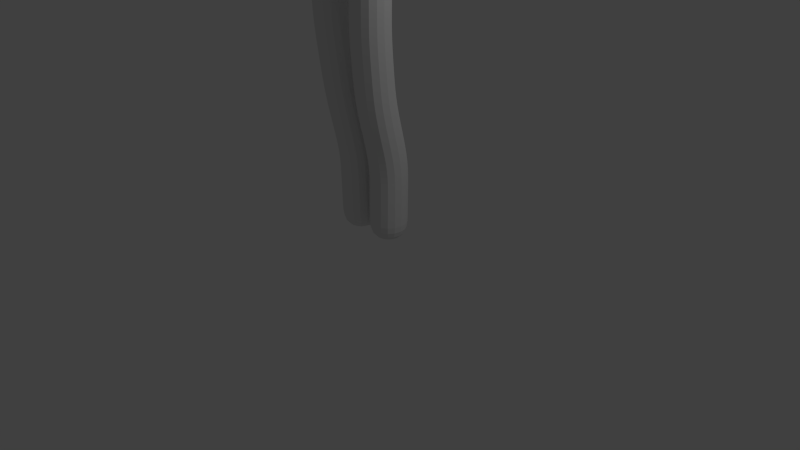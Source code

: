 # Source: PART3b.blend  (saved by Blender 2.76.0; exported with 4.5.12 LTS)
import bpy
from mathutils import Matrix  # noqa: F401  (used for matrix-valued properties, if any)

bpy.ops.wm.read_factory_settings(use_empty=True)
scene = bpy.context.scene
scene.name = 'Scene'

# ---- collections
col_collection_1 = bpy.data.collections.new('Collection 1'); scene.collection.children.link(col_collection_1)

# ---- world
world_world = bpy.data.worlds.new('World'); scene.world = world_world
world_world.color = (0.05088, 0.05088, 0.05088)
world_world.use_sun_shadow = False
world_world.sun_shadow_jitter_overblur = 0.0
world_world.cycles.sampling_method = 'MANUAL'
world_world.cycles.sample_map_resolution = 256

# ---- cameras
cam_camera = bpy.data.cameras.new('Camera')
cam_camera.clip_end = 100.0
cam_camera.lens = 35.0
cam_camera.sensor_width = 32.0
cam_camera.sensor_height = 18.0
cam_camera.ortho_scale = 7.314
cam_camera.dof.focus_distance = 0.0
cam_camera.dof.aperture_fstop = 128.0

# ---- lights
light_lamp = bpy.data.lights.new('Lamp', 'POINT')
light_lamp.transmission_factor = 0.0
light_lamp.cutoff_distance = 30.0
light_lamp.energy = 100.0
light_lamp.shadow_buffer_clip_start = 1.001
light_lamp.shadow_soft_size = 0.1
light_lamp.shadow_maximum_resolution = 0.006
light_lamp.use_absolute_resolution = True
light_lamp.cycles.use_multiple_importance_sampling = False

# ---- meshes
me_circle = bpy.data.meshes.new('Circle')
me_circle.from_pydata([(0.05745, -0.2039, 6.772), (0.05833, -0.3855, 6.708), (0.1279, -0.1989, 6.765), (0.1332, -0.3703, 6.7), (0.06057, -0.08393, 6.776), (0.1289, -0.08236, 6.769), (0.05771, 0.1071, 6.727), (0.126, 0.105, 6.715), (0.1246, 0.2577, 6.543), (0.0902, -0.231, 5.796), (0.08475, 0.07318, 5.873), (0.07348, -0.005146, 5.838), (0.1522, -0.04787, 5.851), (0.1708, 0.01717, 5.891), (0.2148, -0.1128, 5.903), (0.2426, -0.04983, 5.92), (0.1338, -0.1191, 5.817), (0.152, -0.1925, 5.824), (0.0763, -0.3208, 5.779), (0.2531, -0.1844, 5.917), (0.2881, -0.1339, 6.003), (0.1699, -0.2744, 5.825), (0.317, 0.02756, 6.086), (0.2948, -0.00124, 6.001), (0.3204, -0.05384, 6.112), (0.1933, 0.1078, 5.951), (0.2674, 0.04967, 5.981), (0.2977, 0.1072, 6.067), (0.2147, 0.1855, 6.05), (0.09408, 0.1433, 5.934), (0.1047, 0.2332, 6.032), (0.3761, 0.05005, 6.305), (0.3475, 0.04379, 6.186), (0.3858, -0.06045, 6.314), (0.3237, 0.1496, 6.182), (0.2319, 0.2332, 6.17), (0.3264, 0.1633, 6.297), (0.2428, 0.2491, 6.297), (0.1106, 0.2858, 6.161), (0.1161, 0.3064, 6.297), (0.2541, 0.08607, 6.657), (0.3422, 0.06024, 6.564), (0.3535, -0.06733, 6.601), (0.2541, -0.07657, 6.704), (0.3926, -0.06013, 6.432), (0.3779, 0.0424, 6.428), (0.3363, 0.1348, 6.456), (0.2541, 0.2114, 6.506), (0.07849, -0.3505, 5.772), (0.07946, -0.4296, 5.763), (0.1748, -0.4052, 5.828), (0.1793, -0.3039, 5.825), (0.3157, -0.1626, 6.003), (0.2764, -0.2066, 5.923), (0.3857, -0.1365, 6.318), (0.3634, -0.1103, 6.199), (0.3938, -0.1479, 6.425), (0.3521, -0.1661, 6.597), (0.2558, -0.1824, 6.705), (0.3937, -0.225, 6.409), (0.384, -0.2031, 6.315), (0.3424, -0.1191, 6.125), (0.3488, -0.1886, 6.126), (0.3673, -0.1924, 6.211), (0.3233, -0.1442, 6.04), (0.3212, -0.194, 6.029), (0.3436, -0.2654, 6.575), (0.3614, -0.3311, 6.475), (0.3248, -0.3672, 6.534), (0.3007, -0.4424, 6.483), (0.3459, -0.3962, 6.402), (0.2917, -0.471, 6.417), (0.381, -0.3071, 6.386), (0.221, -0.5011, 6.507), (0.2355, -0.429, 6.584), (0.05895, -0.4852, 6.624), (0.134, -0.4706, 6.618), (0.1297, -0.5365, 6.514), (0.06038, -0.5518, 6.506), (0.06032, -0.5786, 6.413), (0.3674, -0.2962, 6.302), (0.2483, -0.3227, 6.652), (0.2108, -0.5253, 6.433), (0.1306, -0.5665, 6.427), (0.3299, -0.4114, 6.334), (0.2804, -0.4174, 6.149), (0.2907, -0.4265, 6.224), (0.308, -0.3926, 6.201), (0.3088, -0.3731, 6.164), (0.3131, -0.4255, 6.277), (0.3322, -0.363, 6.234), (0.3282, -0.344, 6.179), (0.3532, -0.2912, 6.207), (0.229, -0.4709, 5.984), (0.1503, -0.5022, 5.983), (0.1581, -0.4828, 6.037), (0.2277, -0.4657, 6.039), (0.2762, -0.4308, 6.052), (0.2968, -0.4191, 6.014), (0.1063, -0.4944, 6.078), (0.07797, -0.5138, 6.057), (0.1267, -0.4762, 6.091), (0.1636, -0.4664, 6.073), (0.3026, -0.3788, 6.113), (0.3226, -0.3455, 6.115), (0.1873, -0.4889, 6.221), (0.139, -0.4968, 6.213), (0.1263, -0.5224, 6.248), (0.1926, -0.5022, 6.266), (0.1977, -0.5111, 6.308), (0.1056, -0.5432, 6.279), (0.08964, -0.5074, 6.183), (0.06714, -0.5177, 6.184), (0.08935, -0.4999, 6.142), (0.06388, -0.5096, 6.139), (0.1099, -0.4859, 6.142), (0.2683, -0.478, 6.299), (0.2563, -0.4716, 6.246), (0.2424, -0.4635, 6.21), (0.1086, -0.4906, 6.179), (0.2202, -0.4521, 6.069), (0.2524, -0.4372, 6.079), (0.2695, -0.4236, 6.107), (0.3658, 0.02165, 6.504), (0.3776, -0.2453, 6.496), (0.3817, -0.1587, 6.518), (0.3805, -0.06407, 6.523), (0.1185, -0.5146, 5.955), (0.0732, -0.532, 5.994), (0.1159, -0.5036, 5.878), (0.1526, -0.4863, 5.885), (0.07259, -0.4689, 5.766), (0.05171, -0.5082, 5.8), (0.08635, -0.519, 5.88), (0.02705, -0.5423, 5.899), (0.09228, -0.5235, 5.93), (0.06583, -0.5413, 5.961), (0.05196, -0.5354, 5.903), (0.02483, -0.5501, 5.902), (0.02682, -0.5578, 5.963), (0.2829, -0.4794, 6.36), (0.03111, -0.5257, 6.179), (0.04118, -0.5542, 6.253), (0.0531, -0.5655, 6.317), (0.118, -0.5549, 6.343), (0.202, -0.5261, 6.367), (0.02573, -0.5423, 6.051), (0.02627, -0.5222, 6.136), (0.3374, -0.2853, 6.122), (0.3152, -0.2907, 6.018), (0.02748, -0.5618, 6.0), (0.2791, -0.303, 5.931), (0.2129, -0.457, 5.907), (0.2646, -0.4091, 5.929), (0.1624, -0.4505, 5.825), (0.3387, -0.3951, 6.456), (0.05301, -0.5326, 5.902), (0.03643, -0.5188, 5.83), (0.2781, -0.4218, 6.189), (0.2632, -0.443, 6.2), (0.1167, -0.4955, 6.2), (0.03397, -0.5365, 6.209), (0.09918, -0.5134, 6.223), (0.07338, -0.5281, 6.225), (0.1011, -0.4971, 6.101), (0.06975, -0.5137, 6.096), (0.1178, -0.48, 6.103), (0.0255, -0.5284, 6.089), (0.05184, -0.5318, 5.901), (0.1815, -0.3528, 5.826), (0.07878, -0.3789, 5.767), (0.0547, -0.5398, 5.92), (0.02555, -0.5523, 5.923), (0.02873, -0.5276, 5.863), (0.06802, -0.5307, 5.908), (0.06473, -0.5255, 5.886), (0.2747, -0.4123, 6.148), (0.1258, -0.4695, 6.093), (0.1615, -0.4601, 6.076), (0.1844, -0.4819, 6.219), (0.1377, -0.4895, 6.211), (0.1095, -0.4787, 6.143), (0.2377, -0.457, 6.208), (0.1082, -0.4834, 6.178), (0.2163, -0.4452, 6.072), (0.2474, -0.4305, 6.081), (0.2641, -0.4177, 6.108), (0.2723, -0.4166, 6.187), (0.2579, -0.437, 6.197), (0.1162, -0.4883, 6.199), (0.1172, -0.473, 6.105), (0.2459, -0.3882, 6.144), (0.1504, -0.4208, 6.112), (0.1733, -0.4164, 6.1), (0.1875, -0.4342, 6.187), (0.1576, -0.4393, 6.183), (0.1397, -0.4306, 6.143), (0.2218, -0.4169, 6.18), (0.1392, -0.4348, 6.166), (0.2085, -0.4075, 6.097), (0.2284, -0.3972, 6.102), (0.2392, -0.3907, 6.119), (0.2442, -0.391, 6.167), (0.2346, -0.4039, 6.173), (0.144, -0.4384, 6.177), (0.1448, -0.4246, 6.119), (0.1898, -0.4156, 6.141), (0.2906, -0.42, 6.149), (0.1896, -0.506, 6.234), (0.1371, -0.5109, 6.221), (0.2477, -0.4796, 6.226), (0.2877, -0.426, 6.191), (0.2844, -0.4533, 6.213), (0.3224, -0.4475, 6.216), (0.3178, -0.4083, 6.188), (0.2974, -0.4139, 6.178), (0.02705, -0.5374, 5.901), (0.0521, -0.5305, 5.903), (0.02483, -0.5445, 5.901), (0.05257, -0.5275, 5.903), (0.05184, -0.5268, 5.902), (0.02705, -0.485, 5.862), (0.05207, -0.491, 5.926), (0.02483, -0.5042, 5.942), (0.06435, -0.4865, 5.907), (0.05251, -0.4824, 5.883), (0.05251, -0.4278, 5.883), (0.06435, -0.4284, 5.907), (0.02483, -0.4485, 5.943), (0.05207, -0.4353, 5.927), (0.02705, -0.4313, 5.863), (0.09746, -0.5034, 5.833), (0.127, -0.4817, 5.826), (0.06476, -0.516, 5.847), (0.06407, -0.4938, 5.774), (0.2975, -0.08515, 6.037), (0.3555, -0.06072, 6.197), (0.3333, -0.07367, 5.975), (0.3849, -0.009036, 6.028), (0.407, 0.01868, 6.099), (0.4006, 0.00299, 6.195), (0.3589, -0.1032, 5.976), (0.4238, -0.02818, 6.196), (0.4362, -0.009824, 6.102), (0.4132, -0.03492, 6.028), (0.3389, -0.1083, 6.041), (0.3583, -0.08261, 6.042), (0.3679, -0.07087, 6.088), (0.3557, -0.09225, 6.098), (0.3308, -0.1433, 5.974), (0.3031, -0.1075, 5.975), (0.3217, -0.0587, 6.036), (0.3526, -0.02478, 6.031), (0.369, -0.0005028, 6.103), (0.341, -0.03461, 6.108), (0.3778, -0.02842, 6.21), (0.3918, -0.06602, 6.21), (0.3608, -0.04026, 5.996), (0.3888, -0.06582, 5.996), (0.4439, -0.005075, 6.16), (0.4207, 0.02151, 6.158), (0.3674, -0.06021, 6.167), (0.341, -0.1291, 6.01), (0.3935, -0.03075, 6.162), (0.3984, -0.02558, 6.093), (0.3825, -0.05054, 6.043), (0.3606, -0.1004, 6.005), (0.3757, -0.0749, 6.012), (0.4083, -0.01673, 6.141), (0.3575, -0.0821, 6.16), (0.4061, -0.03849, 6.166), (0.3802, -0.07061, 6.172), (0.3945, -0.05151, 6.039), (0.4124, -0.0236, 6.097), (0.4236, -0.02111, 6.145), (0.3693, -0.09177, 6.167), (0.3711, -0.04994, 6.124), (0.3543, -0.06962, 6.13), (0.3844, -0.04347, 6.088), (0.3784, -0.0377, 6.112), (0.3669, -0.07665, 6.14), (0.3847, -0.05612, 6.135), (0.394, -0.03981, 6.12), (0.3954, -0.04054, 6.092), (0.0, -0.4378, 5.855), (0.0, -0.4536, 5.944), (0.0, -0.5733, 5.965), (0.0, -0.6011, 6.001), (0.0, -0.4821, 5.743), (0.0, -0.4439, 5.744), (0.0, -0.3637, 5.759), (0.0, -0.5558, 6.049), (0.0, -0.5269, 6.131), (0.0, -0.5299, 6.172), (0.0, -0.5822, 6.41), (0.0, -0.5685, 6.307), (0.0, -0.5574, 6.239), (0.0, -0.5551, 5.902), (0.0, -0.548, 5.899), (0.0, -0.5228, 5.786), (0.0, -0.4908, 6.622), (0.0, -0.5578, 6.503), (0.0, -0.3887, 6.71), (0.0, -0.3285, 5.77), (0.0, 0.2697, 6.554), (0.0, 0.3265, 6.294), (0.0, 0.248, 6.028), (0.0, 0.3035, 6.158), (0.0, 0.09464, 5.877), (0.0, 0.1573, 5.926), (0.0, -0.286, 5.776), (0.0, 0.03826, 5.838), (0.0, 0.1087, 6.728), (0.0, -0.08562, 6.779), (0.0, -0.2089, 6.777), (0.0, -0.528, 5.821), (0.0, -0.5407, 6.199), (0.0, -0.5351, 6.087), (0.0, -0.3959, 5.75), (0.0, -0.5585, 5.926), (0.0, -0.5326, 5.855), (0.0, -0.5494, 5.901), (0.0, -0.5431, 5.901), (0.0, -0.5091, 5.943), (0.0, -0.4907, 5.855), (0.0, -0.5095, 5.755)], [], [(0, 314, 302, 1), (2, 0, 1, 3), (0, 4, 313, 314), (2, 5, 4, 0), (4, 6, 312, 313), (5, 7, 6, 4), (304, 6, 7, 8), (312, 6, 304), (10, 11, 311, 308), (10, 13, 12, 11), (14, 12, 13, 15), (16, 17, 9), (12, 14, 17, 16), (303, 310, 9, 18), (15, 20, 19, 14), (18, 9, 17, 21), (17, 14, 19, 21), (25, 28, 27, 26), (13, 25, 26, 15), (22, 23, 26, 27), (15, 26, 23), (29, 309, 306, 30), (10, 308, 309, 29), (10, 29, 25, 13), (30, 28, 25, 29), (28, 35, 34, 27), (35, 37, 36, 34), (22, 27, 34, 32), (32, 34, 36, 31), (38, 307, 305, 39), (30, 306, 307, 38), (37, 35, 38, 39), (28, 30, 38, 35), (40, 43, 42, 41), (44, 33, 31, 45), (46, 36, 37, 47), (45, 31, 36, 46), (123, 41, 42, 126), (40, 41, 46, 47), (46, 41, 123, 45), (40, 7, 5, 43), (7, 40, 47, 8), (8, 47, 37, 39), (304, 8, 39, 305), (170, 169, 50, 49), (18, 48, 290, 303), (52, 53, 19, 20), (48, 18, 21, 51), (51, 21, 19, 53), (126, 42, 57, 125), (57, 42, 43, 58), (44, 56, 54, 33), (2, 58, 43, 5), (59, 60, 54, 56), (55, 63, 62, 61), (60, 63, 55, 54), (64, 61, 62, 65), (52, 64, 65, 53), (124, 125, 57, 66), (74, 68, 66, 81), (302, 300, 75, 1), (68, 74, 73, 69), (3, 76, 74, 81), (76, 77, 73, 74), (3, 1, 75, 76), (78, 77, 76, 75), (79, 78, 301, 294), (300, 301, 78, 75), (72, 80, 60, 59), (2, 3, 81, 58), (58, 81, 66, 57), (77, 83, 82, 73), (79, 83, 77, 78), (73, 82, 71, 69), (70, 84, 80, 72), (89, 86, 87, 90), (90, 87, 88, 91), (92, 63, 60, 80), (92, 80, 90, 91), (89, 90, 80, 84), (93, 96, 95, 94), (97, 96, 93, 98), (99, 100, 94, 95), (101, 99, 95, 102), (98, 104, 103, 97), (105, 108, 107, 106), (109, 110, 107, 108), (110, 163, 162, 107), (112, 114, 113, 111), (113, 114, 165, 164), (164, 166, 115, 113), (103, 104, 91, 88), (108, 117, 116, 109), (108, 105, 118, 117), (86, 89, 116, 117), (113, 115, 119, 111), (120, 102, 95, 96), (121, 120, 96, 97), (122, 121, 97, 103), (85, 122, 103, 88), (118, 159, 86, 117), (160, 106, 107, 162), (59, 56, 125, 124), (45, 123, 126, 44), (44, 126, 125, 56), (94, 100, 128, 127), (129, 231, 232, 130), (135, 127, 128, 136), (129, 127, 135, 133), (130, 94, 127, 129), (132, 299, 325, 234), (173, 320, 315, 157), (172, 138, 137, 171), (172, 319, 297, 138), (161, 142, 296, 316), (295, 296, 142, 143), (161, 163, 110, 142), (144, 83, 79, 143), (144, 143, 142, 110), (109, 116, 140, 145), (110, 109, 145, 144), (294, 295, 143, 79), (114, 147, 167, 165), (141, 147, 114, 112), (91, 104, 148, 92), (98, 149, 148, 104), (317, 167, 147, 292), (292, 147, 141, 293), (291, 287, 150, 146), (150, 128, 100, 146), (149, 151, 53, 65), (148, 149, 65, 62), (92, 148, 62, 63), (134, 298, 320, 173), (49, 289, 318, 170), (288, 289, 49, 131), (286, 139, 150, 287), (93, 94, 130, 152), (98, 93, 152, 153), (139, 136, 128, 150), (152, 130, 232, 154), (153, 152, 154, 50), (154, 131, 49, 50), (153, 50, 169, 151), (98, 153, 151, 149), (69, 71, 70, 155), (67, 155, 70, 72), (72, 59, 124, 67), (69, 155, 67, 68), (174, 171, 137, 156), (175, 174, 156, 168), (129, 133, 233, 231), (157, 315, 299, 132), (175, 173, 233, 133), (87, 86, 159, 158), (141, 112, 163, 161), (141, 161, 316, 293), (163, 112, 111, 162), (119, 160, 162, 111), (164, 165, 100, 99), (158, 85, 88, 87), (99, 101, 166, 164), (165, 167, 146, 100), (291, 146, 167, 317), (145, 140, 71, 82), (83, 144, 145, 82), (140, 116, 89, 84), (140, 84, 70, 71), (170, 318, 290, 48), (48, 51, 169, 170), (139, 172, 171, 136), (51, 53, 151, 169), (139, 286, 319, 172), (135, 136, 171, 174), (133, 135, 174, 175), (134, 173, 175, 168), (119, 115, 181, 183), (159, 118, 182, 188), (121, 122, 186, 185), (101, 102, 178, 177), (120, 121, 185, 184), (105, 106, 180, 179), (166, 101, 177, 190), (115, 166, 190, 181), (160, 119, 183, 189), (158, 159, 188, 187), (118, 105, 179, 182), (102, 120, 184, 178), (106, 160, 189, 180), (85, 158, 187, 176), (122, 85, 176, 186), (184, 185, 200, 199), (182, 179, 194, 197), (179, 180, 195, 194), (189, 183, 198, 204), (187, 188, 203, 202), (188, 182, 197, 203), (178, 184, 199, 193), (180, 189, 204, 195), (183, 181, 196, 198), (181, 190, 205, 196), (190, 177, 192, 205), (186, 176, 191, 201), (185, 186, 201, 200), (176, 187, 202, 191), (177, 178, 193, 192), (202, 203, 206), (203, 197, 206), (193, 199, 206), (195, 204, 206), (198, 196, 206), (196, 205, 206), (205, 192, 206), (201, 191, 206), (200, 201, 206), (191, 202, 206), (192, 193, 206), (199, 200, 206), (197, 194, 206), (194, 195, 206), (204, 198, 206), (105, 208, 210, 118), (118, 210, 212, 159), (159, 212, 211, 158), (106, 209, 208, 105), (160, 209, 106), (211, 215, 207), (158, 211, 207, 85), (214, 215, 211), (134, 168, 220, 216), (168, 156, 219, 220), (138, 297, 321, 218), (298, 134, 216, 322), (156, 137, 217, 219), (137, 138, 218, 217), (216, 220, 225, 221), (220, 219, 224, 225), (218, 321, 323, 223), (322, 216, 221, 324), (219, 217, 222, 224), (217, 218, 223, 222), (224, 222, 229, 227), (225, 224, 227, 226), (324, 221, 230, 284), (222, 223, 228, 229), (223, 323, 285, 228), (221, 225, 226, 230), (66, 68, 67, 124), (226, 227, 229), (284, 230, 228, 285), (230, 226, 229, 228), (231, 132, 234, 232), (231, 233, 157, 132), (173, 157, 233), (234, 325, 288, 131), (154, 232, 234, 131), (11, 12, 16), (212, 213, 211), (85, 207, 122), (250, 251, 252, 237), (241, 266, 262, 249), (260, 259, 243, 239), (258, 257, 238, 244), (244, 238, 239, 243), (252, 253, 239, 238), (255, 256, 242, 240), (249, 250, 237, 241), (237, 252, 238, 257), (248, 245, 246, 247), (259, 274, 273, 243), (251, 254, 253, 252), (254, 255, 240, 253), (256, 271, 270, 242), (253, 240, 260, 239), (272, 244, 243, 273), (267, 258, 244, 272), (241, 237, 257, 258), (240, 242, 259, 260), (266, 246, 245, 262), (276, 247, 278, 279), (277, 248, 247, 276), (242, 270, 274, 259), (266, 241, 258, 267), (263, 270, 271, 261), (265, 272, 273, 264), (265, 267, 272), (264, 273, 274, 268), (268, 274, 270, 263), (261, 271, 275, 269), (261, 280, 281, 263), (268, 282, 283, 264), (263, 281, 282, 268), (280, 277, 276, 281), (281, 276, 279, 282), (282, 279, 278, 283), (246, 266, 267, 265), (265, 264, 283), (265, 278, 247, 246), (278, 265, 283), (22, 24, 235, 23), (235, 20, 15, 23), (31, 33, 236, 32), (236, 24, 22, 32), (54, 55, 236, 33), (55, 61, 275), (235, 24, 254, 251), (236, 55, 256, 255), (254, 24, 236, 255), (52, 20, 250, 249), (235, 251, 250, 20), (277, 61, 248), (256, 55, 275, 271), (61, 269, 275), (261, 269, 61, 280), (280, 61, 277), (64, 262, 245), (64, 52, 249, 262), (61, 64, 245, 248)])
me_circle.polygons.foreach_set('use_smooth', [True] * 318)
me_circle.use_remesh_preserve_volume = False
me_circle.use_remesh_preserve_attributes = False
me_circle.use_mirror_vertex_groups = False
me_circle.update()
me_circle.normals_split_custom_set([tuple(v) for v in zip(*[iter([0.1005, -0.1871, 0.9772, 0.08133, -0.193, 0.9778, 0.0712, -0.5042, 0.8606, 0.1201, -0.5005, 0.8574, 0.285, -0.1799, 0.9415, 0.1005, -0.1871, 0.9772, 0.1201, -0.5005, 0.8574, 0.3195, -0.4656, 0.8253, 0.1005, -0.1871, 0.9772, 0.08633, 0.1139, 0.9897, 0.05508, 0.1104, 0.9924, 0.08133, -0.193, 0.9778, 0.285, -0.1799, 0.9415, 0.2817, 0.1176, 0.9523, 0.08633, 0.1139, 0.9897, 0.1005, -0.1871, 0.9772, 0.08633, 0.1139, 0.9897, 0.09066, 0.5147, 0.8526, 0.03749, 0.516, 0.8558, 0.05508, 0.1104, 0.9924, 0.2817, 0.1176, 0.9523, 0.2801, 0.512, 0.8121, 0.09066, 0.5147, 0.8526, 0.08633, 0.1139, 0.9897, 0.1307, 0.8835, 0.4498, 0.09066, 0.5147, 0.8526, 0.2801, 0.512, 0.8121, 0.2697, 0.8645, 0.4242, 0.03749, 0.516, 0.8558, 0.09066, 0.5147, 0.8526, 0.1307, 0.8835, 0.4498, 0.271, 0.4979, -0.8238, 0.2992, 0.3944, -0.8689, 0.1654, 0.4629, -0.8709, 0.1507, 0.557, -0.8168, 0.271, 0.4979, -0.8238, 0.4956, 0.3401, -0.7992, 0.5095, 0.2472, -0.8242, 0.2992, 0.3944, -0.8689, 0.7178, 0.1204, -0.6858, 0.5095, 0.2472, -0.8242, 0.4956, 0.3401, -0.7992, 0.734, 0.1341, -0.6658, 0.603, 0.1502, -0.7835, 0.5555, 0.1013, -0.8253, 0.3356, 0.09633, -0.9371, 0.5095, 0.2472, -0.8242, 0.7178, 0.1204, -0.6858, 0.5555, 0.1013, -0.8253, 0.603, 0.1502, -0.7835, 0.09972, 0.218, -0.9708, 0.1024, 0.1626, -0.9814, 0.3356, 0.09633, -0.9371, 0.2357, 0.1857, -0.9539, 0.734, 0.1341, -0.6658, 0.2648, 0.1593, -0.9511, 0.6701, 0.2683, -0.6921, 0.7178, 0.1204, -0.6858, 0.2357, 0.1857, -0.9539, 0.3356, 0.09633, -0.9371, 0.5555, 0.1013, -0.8253, 0.4919, 0.1833, -0.8512, 0.5555, 0.1013, -0.8253, 0.7178, 0.1204, -0.6858, 0.6701, 0.2683, -0.6921, 0.4919, 0.1833, -0.8512, 0.5015, 0.5258, -0.687, 0.5261, 0.6943, -0.491, 0.8065, 0.417, -0.4191, 0.7338, 0.3358, -0.5906, 0.4956, 0.3401, -0.7992, 0.5015, 0.5258, -0.687, 0.7338, 0.3358, -0.5906, 0.734, 0.1341, -0.6658, 0.9442, 0.08756, -0.3174, 0.9016, 0.07648, -0.4258, 0.7338, 0.3358, -0.5906, 0.8065, 0.417, -0.4191, 0.734, 0.1341, -0.6658, 0.7338, 0.3358, -0.5906, 0.9016, 0.07648, -0.4258, 0.2671, 0.6429, -0.7179, 0.1423, 0.6807, -0.7186, 0.1497, 0.8356, -0.5286, 0.2733, 0.8067, -0.5239, 0.271, 0.4979, -0.8238, 0.1507, 0.557, -0.8168, 0.1423, 0.6807, -0.7186, 0.2671, 0.6429, -0.7179, 0.271, 0.4979, -0.8238, 0.2671, 0.6429, -0.7179, 0.5015, 0.5258, -0.687, 0.4956, 0.3401, -0.7992, 0.2733, 0.8067, -0.5239, 0.5261, 0.6943, -0.491, 0.5015, 0.5258, -0.687, 0.2671, 0.6429, -0.7179, 0.5261, 0.6943, -0.491, 0.5495, 0.7942, -0.2594, 0.8369, 0.4911, -0.2418, 0.8065, 0.417, -0.4191, 0.5495, 0.7942, -0.2594, 0.5565, 0.8308, -0.007518, 0.8286, 0.5581, -0.04531, 0.8369, 0.4911, -0.2418, 0.9442, 0.08756, -0.3174, 0.8065, 0.417, -0.4191, 0.8369, 0.4911, -0.2418, 0.956, 0.1392, -0.258, 0.956, 0.1392, -0.258, 0.8369, 0.4911, -0.2418, 0.8286, 0.5581, -0.04531, 0.9682, 0.2276, -0.1043, 0.2837, 0.9201, -0.2701, 0.1592, 0.9491, -0.2719, 0.1539, 0.9879, 0.01721, 0.2764, 0.9609, 0.01345, 0.2733, 0.8067, -0.5239, 0.1497, 0.8356, -0.5286, 0.1592, 0.9491, -0.2719, 0.2837, 0.9201, -0.2701, 0.5565, 0.8308, -0.007518, 0.5495, 0.7942, -0.2594, 0.2837, 0.9201, -0.2701, 0.2764, 0.9609, 0.01345, 0.5261, 0.6943, -0.491, 0.2733, 0.8067, -0.5239, 0.2837, 0.9201, -0.2701, 0.5495, 0.7942, -0.2594, 0.5711, 0.4554, 0.683, 0.5879, 0.1146, 0.8008, 0.8475, 0.09968, 0.5213, 0.8258, 0.3638, 0.4309, 0.9956, 0.07573, 0.05451, 0.9889, 0.05841, -0.1365, 0.9682, 0.2276, -0.1043, 0.9618, 0.2624, 0.0784, 0.8247, 0.5343, 0.1854, 0.8286, 0.5581, -0.04531, 0.5565, 0.8308, -0.007518, 0.56, 0.758, 0.3344, 0.9618, 0.2624, 0.0784, 0.9682, 0.2276, -0.1043, 0.8286, 0.5581, -0.04531, 0.8247, 0.5343, 0.1854, 0.9467, 0.2358, 0.2195, 0.8258, 0.3638, 0.4309, 0.8475, 0.09968, 0.5213, 0.967, 0.08832, 0.239, 0.5711, 0.4554, 0.683, 0.8258, 0.3638, 0.4309, 0.8247, 0.5343, 0.1854, 0.56, 0.758, 0.3344, 0.8247, 0.5343, 0.1854, 0.8258, 0.3638, 0.4309, 0.9467, 0.2358, 0.2195, 0.9618, 0.2624, 0.0784, 0.5711, 0.4554, 0.683, 0.2801, 0.512, 0.8121, 0.2817, 0.1176, 0.9523, 0.5879, 0.1146, 0.8008, 0.2801, 0.512, 0.8121, 0.5711, 0.4554, 0.683, 0.56, 0.758, 0.3344, 0.2697, 0.8645, 0.4242, 0.2697, 0.8645, 0.4242, 0.56, 0.758, 0.3344, 0.5565, 0.8308, -0.007518, 0.2764, 0.9609, 0.01345, 0.1307, 0.8835, 0.4498, 0.2697, 0.8645, 0.4242, 0.2764, 0.9609, 0.01345, 0.1539, 0.9879, 0.01721, 0.3424, 0.09579, -0.9347, 0.6298, -0.02133, -0.7765, 0.6608, -0.1526, -0.7349, 0.4081, -0.02336, -0.9126, 0.2357, 0.1857, -0.9539, 0.2833, 0.176, -0.9427, 0.1238, 0.2402, -0.9628, 0.09972, 0.218, -0.9708, 0.827, -0.2419, -0.5074, 0.7581, 0.2138, -0.6161, 0.6701, 0.2683, -0.6921, 0.2648, 0.1593, -0.9511, 0.2833, 0.176, -0.9427, 0.2357, 0.1857, -0.9539, 0.4919, 0.1833, -0.8512, 0.5594, 0.1076, -0.8218, 0.5594, 0.1076, -0.8218, 0.4919, 0.1833, -0.8512, 0.6701, 0.2683, -0.6921, 0.7581, 0.2138, -0.6161, 0.967, 0.08832, 0.239, 0.8475, 0.09968, 0.5213, 0.8467, -0.106, 0.5213, 0.9672, -0.05629, 0.2477, 0.8467, -0.106, 0.5213, 0.8475, 0.09968, 0.5213, 0.5879, 0.1146, 0.8008, 0.5956, -0.1482, 0.7895, 0.9956, 0.07573, 0.05451, 0.9993, -0.01265, 0.03478, 0.9913, 0.01362, -0.1306, 0.9889, 0.05841, -0.1365, 0.285, -0.1799, 0.9415, 0.5956, -0.1482, 0.7895, 0.5879, 0.1146, 0.8008, 0.2817, 0.1176, 0.9523, 0.9948, -0.1004, 0.01567, 0.9878, -0.06523, -0.1417, 0.9913, 0.01362, -0.1306, 0.9993, -0.01265, 0.03478, 0.984, -0.1476, -0.1, 0.9797, -0.05327, -0.1934, 0.9717, -0.02033, -0.2354, 0.9692, -0.165, -0.1828, 0.9878, -0.06523, -0.1417, 0.9797, -0.05327, -0.1934, 0.984, -0.1476, -0.1, 0.9913, 0.01362, -0.1306, 0.9594, -0.2679, -0.08813, 0.9692, -0.165, -0.1828, 0.9717, -0.02033, -0.2354, 0.9531, -0.03899, -0.3002, 0.827, -0.2419, -0.5074, 0.9594, -0.2679, -0.08813, 0.9531, -0.03899, -0.3002, 0.7581, 0.2138, -0.6161, 0.9538, -0.1719, 0.2463, 0.9672, -0.05629, 0.2477, 0.8467, -0.106, 0.5213, 0.8219, -0.2712, 0.5009, 0.5579, -0.5841, 0.5896, 0.7775, -0.4353, 0.4539, 0.8219, -0.2712, 0.5009, 0.589, -0.3842, 0.7109, 0.0712, -0.5042, 0.8606, 0.06137, -0.7751, 0.6288, 0.1215, -0.7594, 0.6392, 0.1201, -0.5005, 0.8574, 0.7775, -0.4353, 0.4539, 0.5579, -0.5841, 0.5896, 0.5109, -0.7683, 0.3856, 0.723, -0.6175, 0.3097, 0.3195, -0.4656, 0.8253, 0.317, -0.703, 0.6366, 0.5579, -0.5841, 0.5896, 0.589, -0.3842, 0.7109, 0.317, -0.703, 0.6366, 0.2792, -0.8683, 0.4099, 0.5109, -0.7683, 0.3856, 0.5579, -0.5841, 0.5896, 0.3195, -0.4656, 0.8253, 0.1201, -0.5005, 0.8574, 0.1215, -0.7594, 0.6392, 0.317, -0.703, 0.6366, 0.1094, -0.9142, 0.3903, 0.2792, -0.8683, 0.4099, 0.317, -0.703, 0.6366, 0.1215, -0.7594, 0.6392, 0.1269, -0.9902, 0.05842, 0.1094, -0.9142, 0.3903, 0.06472, -0.9248, 0.375, 0.06964, -0.996, 0.05652, 0.06137, -0.7751, 0.6288, 0.06472, -0.9248, 0.375, 0.1094, -0.9142, 0.3903, 0.1215, -0.7594, 0.6392, 0.9648, -0.2608, -0.03329, 0.9561, -0.2449, -0.1609, 0.9878, -0.06523, -0.1417, 0.9948, -0.1004, 0.01567, 0.285, -0.1799, 0.9415, 0.3195, -0.4656, 0.8253, 0.589, -0.3842, 0.7109, 0.5956, -0.1482, 0.7895, 0.5956, -0.1482, 0.7895, 0.589, -0.3842, 0.7109, 0.8219, -0.2712, 0.5009, 0.8467, -0.106, 0.5213, 0.2792, -0.8683, 0.4099, 0.294, -0.9519, 0.08604, 0.4855, -0.8682, 0.1029, 0.5109, -0.7683, 0.3856, 0.1269, -0.9902, 0.05842, 0.294, -0.9519, 0.08604, 0.2792, -0.8683, 0.4099, 0.1094, -0.9142, 0.3903, 0.5109, -0.7683, 0.3856, 0.4855, -0.8682, 0.1029, 0.6954, -0.7149, 0.07293, 0.723, -0.6175, 0.3097, 0.886, -0.4636, 0.004111, 0.8626, -0.4895, -0.1274, 0.9561, -0.2449, -0.1609, 0.9648, -0.2608, -0.03329, 0.8134, -0.5458, -0.2009, 0.73, -0.6132, -0.3017, 0.8172, -0.5268, -0.234, 0.8962, -0.3985, -0.1951, 0.8962, -0.3985, -0.1951, 0.8172, -0.5268, -0.234, 0.8411, -0.5268, -0.1228, 0.9082, -0.3884, -0.1559, 0.9589, -0.2258, -0.1716, 0.9797, -0.05327, -0.1934, 0.9878, -0.06523, -0.1417, 0.9561, -0.2449, -0.1609, 0.9589, -0.2258, -0.1716, 0.9561, -0.2449, -0.1609, 0.8962, -0.3985, -0.1951, 0.9082, -0.3884, -0.1559, 0.8134, -0.5458, -0.2009, 0.8962, -0.3985, -0.1951, 0.9561, -0.2449, -0.1609, 0.8626, -0.4895, -0.1274, 0.5241, -0.8482, -0.07699, 0.3981, -0.8837, 0.2463, 0.345, -0.8924, 0.2908, 0.3935, -0.9177, 0.05499, 0.6539, -0.7344, 0.182, 0.3981, -0.8837, 0.2463, 0.5241, -0.8482, -0.07699, 0.8541, -0.5043, -0.1273, 0.496, -0.8462, 0.1948, 0.4306, -0.8808, 0.1968, 0.3935, -0.9177, 0.05499, 0.345, -0.8924, 0.2908, 0.6374, -0.5623, 0.5268, 0.496, -0.8462, 0.1948, 0.345, -0.8924, 0.2908, 0.3417, -0.6559, 0.673, 0.8541, -0.5043, -0.1273, 0.9324, -0.3515, -0.08472, 0.8149, -0.5767, 0.05717, 0.6539, -0.7344, 0.182, 0.3188, -0.8787, -0.3554, 0.3543, -0.8884, -0.2919, 0.3114, -0.8605, -0.4033, 0.2616, -0.8531, -0.4514, 0.3971, -0.8885, -0.2298, 0.316, -0.8987, -0.3041, 0.3114, -0.8605, -0.4033, 0.3543, -0.8884, -0.2919, 0.316, -0.8987, -0.3041, 0.3402, -0.8632, -0.373, 0.347, -0.8428, -0.4114, 0.3114, -0.8605, -0.4033, 0.3476, -0.9084, -0.2325, 0.3463, -0.9378, -0.02625, 0.5072, -0.8611, -0.03529, 0.484, -0.8468, -0.2206, 0.5072, -0.8611, -0.03529, 0.3463, -0.9378, -0.02625, 0.3942, -0.9102, 0.1268, 0.5536, -0.8279, 0.09047, 0.5536, -0.8279, 0.09047, 0.8468, -0.4615, 0.2645, 0.9046, -0.4221, 0.0597, 0.5072, -0.8611, -0.03529, 0.8149, -0.5767, 0.05717, 0.9324, -0.3515, -0.08472, 0.9082, -0.3884, -0.1559, 0.8411, -0.5268, -0.1228, 0.3543, -0.8884, -0.2919, 0.5245, -0.8026, -0.2841, 0.5802, -0.7898, -0.1989, 0.3971, -0.8885, -0.2298, 0.3543, -0.8884, -0.2919, 0.3188, -0.8787, -0.3554, 0.4971, -0.8014, -0.3327, 0.5245, -0.8026, -0.2841, 0.73, -0.6132, -0.3017, 0.8134, -0.5458, -0.2009, 0.5802, -0.7898, -0.1989, 0.5245, -0.8026, -0.2841, 0.5072, -0.8611, -0.03529, 0.9046, -0.4221, 0.0597, 0.8667, -0.4445, -0.2261, 0.484, -0.8468, -0.2206, 0.2065, -0.7023, 0.6813, 0.3417, -0.6559, 0.673, 0.345, -0.8924, 0.2908, 0.3981, -0.8837, 0.2463, 0.2216, -0.7858, 0.5775, 0.2065, -0.7023, 0.6813, 0.3981, -0.8837, 0.2463, 0.6539, -0.7344, 0.182, 0.1528, -0.9184, 0.3649, 0.2216, -0.7858, 0.5775, 0.6539, -0.7344, 0.182, 0.8149, -0.5767, 0.05717, 0.8185, -0.5643, -0.1078, 0.1528, -0.9184, 0.3649, 0.8149, -0.5767, 0.05717, 0.8411, -0.5268, -0.1228, 0.4971, -0.8014, -0.3327, 0.6583, -0.6722, -0.3388, 0.73, -0.6132, -0.3017, 0.5245, -0.8026, -0.2841, 0.5849, -0.5624, -0.5845, 0.2616, -0.8531, -0.4514, 0.3114, -0.8605, -0.4033, 0.347, -0.8428, -0.4114, 0.9948, -0.1004, 0.01567, 0.9993, -0.01265, 0.03478, 0.9672, -0.05629, 0.2477, 0.9538, -0.1719, 0.2463, 0.9618, 0.2624, 0.0784, 0.9467, 0.2358, 0.2195, 0.967, 0.08832, 0.239, 0.9956, 0.07573, 0.05451, 0.9956, 0.07573, 0.05451, 0.967, 0.08832, 0.239, 0.9672, -0.05629, 0.2477, 0.9993, -0.01265, 0.03478, 0.3935, -0.9177, 0.05499, 0.4306, -0.8808, 0.1968, 0.4478, -0.885, 0.1279, 0.433, -0.9012, -0.0199, 0.4435, -0.8759, -0.1901, 0.3938, -0.8745, -0.283, 0.5314, -0.7258, -0.4369, 0.4917, -0.8351, -0.2467, 0.431, -0.896, -0.107, 0.433, -0.9012, -0.0199, 0.4478, -0.885, 0.1279, 0.4423, -0.8956, -0.04769, 0.4435, -0.8759, -0.1901, 0.433, -0.9012, -0.0199, 0.431, -0.896, -0.107, 0.343, -0.9198, -0.1909, 0.4917, -0.8351, -0.2467, 0.3935, -0.9177, 0.05499, 0.433, -0.9012, -0.0199, 0.4435, -0.8759, -0.1901, 0.3314, -0.8973, -0.2915, 0.3188, -0.9085, -0.27, 0.36, -0.6662, -0.6531, 0.4293, -0.6632, -0.613, 0.2423, -0.9375, -0.2497, 0.2409, -0.9408, -0.2385, 0.2773, -0.9475, -0.1594, 0.2575, -0.9484, -0.1851, 0.3386, -0.925, -0.1726, 0.2364, -0.6894, -0.6847, 0.2643, -0.6507, -0.7118, 0.4047, -0.8928, -0.198, 0.3386, -0.925, -0.1726, 0.2905, -0.938, -0.1893, 0.1597, -0.7487, -0.6434, 0.2364, -0.6894, -0.6847, 0.256, -0.8966, -0.3614, 0.2226, -0.9278, -0.2995, 0.1728, -0.9372, -0.303, 0.2089, -0.906, -0.3681, 0.09355, -0.983, -0.1578, 0.1728, -0.9372, -0.303, 0.2226, -0.9278, -0.2995, 0.1624, -0.9712, -0.1745, 0.256, -0.8966, -0.3614, 0.3402, -0.8632, -0.373, 0.316, -0.8987, -0.3041, 0.2226, -0.9278, -0.2995, 0.3086, -0.9323, -0.1887, 0.294, -0.9519, 0.08604, 0.1269, -0.9902, 0.05842, 0.1624, -0.9712, -0.1745, 0.3086, -0.9323, -0.1887, 0.1624, -0.9712, -0.1745, 0.2226, -0.9278, -0.2995, 0.316, -0.8987, -0.3041, 0.3971, -0.8885, -0.2298, 0.5802, -0.7898, -0.1989, 0.6501, -0.7541, -0.09346, 0.4421, -0.8862, -0.1385, 0.316, -0.8987, -0.3041, 0.3971, -0.8885, -0.2298, 0.4421, -0.8862, -0.1385, 0.3086, -0.9323, -0.1887, 0.06964, -0.996, 0.05652, 0.09355, -0.983, -0.1578, 0.1624, -0.9712, -0.1745, 0.1269, -0.9902, 0.05842, 0.3463, -0.9378, -0.02625, 0.2382, -0.9712, 0.009038, 0.2983, -0.9293, 0.2176, 0.3942, -0.9102, 0.1268, 0.2413, -0.942, -0.2333, 0.2382, -0.9712, 0.009038, 0.3463, -0.9378, -0.02625, 0.3476, -0.9084, -0.2325, 0.9082, -0.3884, -0.1559, 0.9324, -0.3515, -0.08472, 0.9687, -0.1608, -0.1891, 0.9589, -0.2258, -0.1716, 0.8541, -0.5043, -0.1273, 0.953, -0.0891, -0.2895, 0.9687, -0.1608, -0.1891, 0.9324, -0.3515, -0.08472, 0.2605, -0.9209, 0.2899, 0.2983, -0.9293, 0.2176, 0.2382, -0.9712, 0.009038, 0.1839, -0.9818, 0.04637, 0.1839, -0.9818, 0.04637, 0.2382, -0.9712, 0.009038, 0.2413, -0.942, -0.2333, 0.1869, -0.96, -0.2087, 0.5106, -0.7475, 0.4248, 0.7006, -0.7111, 0.05951, 0.6062, -0.7867, 0.1164, 0.4548, -0.8271, 0.3301, 0.6062, -0.7867, 0.1164, 0.4478, -0.885, 0.1279, 0.4306, -0.8808, 0.1968, 0.4548, -0.8271, 0.3301, 0.953, -0.0891, -0.2895, 0.8486, -0.0607, -0.5256, 0.7581, 0.2138, -0.6161, 0.9531, -0.03899, -0.3002, 0.9687, -0.1608, -0.1891, 0.953, -0.0891, -0.2895, 0.9531, -0.03899, -0.3002, 0.9717, -0.02033, -0.2354, 0.9589, -0.2258, -0.1716, 0.9687, -0.1608, -0.1891, 0.9717, -0.02033, -0.2354, 0.9797, -0.05327, -0.1934, 0.2277, -0.8655, 0.4461, 0.2082, -0.8889, 0.4081, 0.2409, -0.9408, -0.2385, 0.2423, -0.9375, -0.2497, 0.4081, -0.02336, -0.9126, 0.2431, 0.01776, -0.9698, 0.1806, 0.1513, -0.9718, 0.3424, 0.09579, -0.9347, 0.3137, -0.2322, -0.9207, 0.2431, 0.01776, -0.9698, 0.4081, -0.02336, -0.9126, 0.4511, -0.287, -0.8451, 0.553, -0.7848, -0.2799, 0.477, -0.8631, -0.1657, 0.6062, -0.7867, 0.1164, 0.7006, -0.7111, 0.05951, 0.5241, -0.8482, -0.07699, 0.3935, -0.9177, 0.05499, 0.4917, -0.8351, -0.2467, 0.631, -0.6713, -0.3889, 0.8541, -0.5043, -0.1273, 0.5241, -0.8482, -0.07699, 0.631, -0.6713, -0.3889, 0.8103, -0.3433, -0.475, 0.477, -0.8631, -0.1657, 0.4423, -0.8956, -0.04769, 0.4478, -0.885, 0.1279, 0.6062, -0.7867, 0.1164, 0.631, -0.6713, -0.3889, 0.4917, -0.8351, -0.2467, 0.5314, -0.7258, -0.4369, 0.6374, -0.4519, -0.6241, 0.8103, -0.3433, -0.475, 0.631, -0.6713, -0.3889, 0.6374, -0.4519, -0.6241, 0.6608, -0.1526, -0.7349, 0.6374, -0.4519, -0.6241, 0.4511, -0.287, -0.8451, 0.4081, -0.02336, -0.9126, 0.6608, -0.1526, -0.7349, 0.8103, -0.3433, -0.475, 0.6608, -0.1526, -0.7349, 0.6298, -0.02133, -0.7765, 0.8486, -0.0607, -0.5256, 0.8541, -0.5043, -0.1273, 0.8103, -0.3433, -0.475, 0.8486, -0.0607, -0.5256, 0.953, -0.0891, -0.2895, 0.723, -0.6175, 0.3097, 0.6954, -0.7149, 0.07293, 0.886, -0.4636, 0.004111, 0.8659, -0.461, 0.1941, 0.9204, -0.3144, 0.2325, 0.8659, -0.461, 0.1941, 0.886, -0.4636, 0.004111, 0.9648, -0.2608, -0.03329, 0.9648, -0.2608, -0.03329, 0.9948, -0.1004, 0.01567, 0.9538, -0.1719, 0.2463, 0.9204, -0.3144, 0.2325, 0.723, -0.6175, 0.3097, 0.8659, -0.461, 0.1941, 0.9204, -0.3144, 0.2325, 0.7775, -0.4353, 0.4539, 0.3415, -0.9126, -0.2249, 0.4047, -0.8928, -0.198, 0.2643, -0.6507, -0.7118, -0.2671, -0.7877, -0.5552, 0.2623, -0.9363, -0.2337, 0.3415, -0.9126, -0.2249, -0.2671, -0.7877, -0.5552, -0.08577, -0.9124, 0.4001, 0.4435, -0.8759, -0.1901, 0.343, -0.9198, -0.1909, 0.257, -0.9404, -0.2225, 0.3938, -0.8745, -0.283, 0.2575, -0.9484, -0.1851, 0.2773, -0.9475, -0.1594, 0.3188, -0.9085, -0.27, 0.3314, -0.8973, -0.2915, 0.2623, -0.9363, -0.2337, 0.2423, -0.9375, -0.2497, 0.257, -0.9404, -0.2225, 0.343, -0.9198, -0.1909, 0.8172, -0.5268, -0.234, 0.73, -0.6132, -0.3017, 0.6583, -0.6722, -0.3388, 0.7508, -0.6068, -0.2608, 0.2413, -0.942, -0.2333, 0.3476, -0.9084, -0.2325, 0.3402, -0.8632, -0.373, 0.256, -0.8966, -0.3614, 0.2413, -0.942, -0.2333, 0.256, -0.8966, -0.3614, 0.2089, -0.906, -0.3681, 0.1869, -0.96, -0.2087, 0.3402, -0.8632, -0.373, 0.3476, -0.9084, -0.2325, 0.484, -0.8468, -0.2206, 0.347, -0.8428, -0.4114, 0.8667, -0.4445, -0.2261, 0.5849, -0.5624, -0.5845, 0.347, -0.8428, -0.4114, 0.484, -0.8468, -0.2206, 0.5536, -0.8279, 0.09047, 0.3942, -0.9102, 0.1268, 0.4306, -0.8808, 0.1968, 0.496, -0.8462, 0.1948, 0.7508, -0.6068, -0.2608, 0.8185, -0.5643, -0.1078, 0.8411, -0.5268, -0.1228, 0.8172, -0.5268, -0.234, 0.496, -0.8462, 0.1948, 0.6374, -0.5623, 0.5268, 0.8468, -0.4615, 0.2645, 0.5536, -0.8279, 0.09047, 0.3942, -0.9102, 0.1268, 0.2983, -0.9293, 0.2176, 0.4548, -0.8271, 0.3301, 0.4306, -0.8808, 0.1968, 0.5106, -0.7475, 0.4248, 0.4548, -0.8271, 0.3301, 0.2983, -0.9293, 0.2176, 0.2605, -0.9209, 0.2899, 0.4421, -0.8862, -0.1385, 0.6501, -0.7541, -0.09346, 0.6954, -0.7149, 0.07293, 0.4855, -0.8682, 0.1029, 0.294, -0.9519, 0.08604, 0.3086, -0.9323, -0.1887, 0.4421, -0.8862, -0.1385, 0.4855, -0.8682, 0.1029, 0.6501, -0.7541, -0.09346, 0.5802, -0.7898, -0.1989, 0.8134, -0.5458, -0.2009, 0.8626, -0.4895, -0.1274, 0.6501, -0.7541, -0.09346, 0.8626, -0.4895, -0.1274, 0.886, -0.4636, 0.004111, 0.6954, -0.7149, 0.07293, 0.3424, 0.09579, -0.9347, 0.1806, 0.1513, -0.9718, 0.1238, 0.2402, -0.9628, 0.2833, 0.176, -0.9427, 0.2833, 0.176, -0.9427, 0.5594, 0.1076, -0.8218, 0.6298, -0.02133, -0.7765, 0.3424, 0.09579, -0.9347, 0.477, -0.8631, -0.1657, 0.3386, -0.925, -0.1726, 0.4047, -0.8928, -0.198, 0.4423, -0.8956, -0.04769, 0.5594, 0.1076, -0.8218, 0.7581, 0.2138, -0.6161, 0.8486, -0.0607, -0.5256, 0.6298, -0.02133, -0.7765, 0.477, -0.8631, -0.1657, 0.553, -0.7848, -0.2799, 0.2905, -0.938, -0.1893, 0.3386, -0.925, -0.1726, 0.431, -0.896, -0.107, 0.4423, -0.8956, -0.04769, 0.4047, -0.8928, -0.198, 0.3415, -0.9126, -0.2249, 0.343, -0.9198, -0.1909, 0.431, -0.896, -0.107, 0.3415, -0.9126, -0.2249, 0.2623, -0.9363, -0.2337, 0.2277, -0.8655, 0.4461, 0.2423, -0.9375, -0.2497, 0.2623, -0.9363, -0.2337, -0.08577, -0.9124, 0.4001, 0.8667, -0.4445, -0.2261, 0.9046, -0.4221, 0.0597, 0.9662, -0.2481, 0.06961, 0.9368, -0.2772, -0.2135, -0.04378, -0.4224, -0.9054, -0.02715, -0.4007, -0.9158, 0.02395, -0.4666, -0.8842, 0.03028, -0.4738, -0.8801, 0.2216, -0.7858, 0.5775, 0.1528, -0.9184, 0.3649, -0.5894, -0.6742, 0.445, -0.2705, -0.5545, 0.787, 0.6374, -0.5623, 0.5268, 0.3417, -0.6559, 0.673, 0.3509, -0.4064, 0.8436, 0.684, -0.353, 0.6384, 0.2065, -0.7023, 0.6813, 0.2216, -0.7858, 0.5775, -0.2705, -0.5545, 0.787, 0.07994, -0.4374, 0.8957, 0.0885, -0.3151, -0.9449, 0.3257, -0.1955, -0.925, 0.3382, -0.3543, -0.8718, 0.1313, -0.4151, -0.9003, 0.8468, -0.4615, 0.2645, 0.6374, -0.5623, 0.5268, 0.684, -0.353, 0.6384, 0.9098, -0.2708, 0.3146, 0.9046, -0.4221, 0.0597, 0.8468, -0.4615, 0.2645, 0.9098, -0.2708, 0.3146, 0.9662, -0.2481, 0.06961, 0.5849, -0.5624, -0.5845, 0.8667, -0.4445, -0.2261, 0.9368, -0.2772, -0.2135, 0.7072, -0.3001, -0.6402, -0.3438, -0.6523, -0.6755, -0.04378, -0.4224, -0.9054, 0.03028, -0.4738, -0.8801, -0.3191, -0.7223, -0.6136, -0.02715, -0.4007, -0.9158, 0.0885, -0.3151, -0.9449, 0.1313, -0.4151, -0.9003, 0.02395, -0.4666, -0.8842, 0.3417, -0.6559, 0.673, 0.2065, -0.7023, 0.6813, 0.07994, -0.4374, 0.8957, 0.3509, -0.4064, 0.8436, 0.3257, -0.1955, -0.925, 0.5849, -0.5624, -0.5845, 0.7072, -0.3001, -0.6402, 0.3382, -0.3543, -0.8718, -0.6676, -0.7419, 0.06207, -0.3438, -0.6523, -0.6755, -0.3191, -0.7223, -0.6136, -0.6583, -0.7493, 0.07159, 0.1528, -0.9184, 0.3649, -0.6676, -0.7419, 0.06207, -0.6583, -0.7493, 0.07159, -0.5894, -0.6742, 0.445, 0.07994, -0.4374, 0.8957, -0.2705, -0.5545, 0.787, 0.04001, -0.8604, 0.508, 0.2626, -0.8091, 0.5257, 0.02395, -0.4666, -0.8842, 0.1313, -0.4151, -0.9003, 0.2119, -0.7299, -0.6499, 0.2652, -0.6901, -0.6733, 0.1313, -0.4151, -0.9003, 0.3382, -0.3543, -0.8718, 0.2339, -0.7346, -0.6369, 0.2119, -0.7299, -0.6499, 0.7072, -0.3001, -0.6402, 0.9368, -0.2772, -0.2135, 0.562, -0.7818, -0.2701, 0.4059, -0.7351, -0.543, -0.3191, -0.7223, -0.6136, 0.03028, -0.4738, -0.8801, 0.3394, -0.6214, -0.7061, -0.00846, -0.8961, -0.4437, 0.03028, -0.4738, -0.8801, 0.02395, -0.4666, -0.8842, 0.2652, -0.6901, -0.6733, 0.3394, -0.6214, -0.7061, 0.3509, -0.4064, 0.8436, 0.07994, -0.4374, 0.8957, 0.2626, -0.8091, 0.5257, 0.302, -0.8303, 0.4685, 0.3382, -0.3543, -0.8718, 0.7072, -0.3001, -0.6402, 0.4059, -0.7351, -0.543, 0.2339, -0.7346, -0.6369, 0.9368, -0.2772, -0.2135, 0.9662, -0.2481, 0.06961, 0.6212, -0.78, -0.07525, 0.562, -0.7818, -0.2701, 0.9662, -0.2481, 0.06961, 0.9098, -0.2708, 0.3146, 0.634, -0.772, 0.04541, 0.6212, -0.78, -0.07525, 0.9098, -0.2708, 0.3146, 0.684, -0.353, 0.6384, 0.4947, -0.8244, 0.2749, 0.634, -0.772, 0.04541, -0.5894, -0.6742, 0.445, -0.6583, -0.7493, 0.07159, -0.174, -0.9844, 0.02801, -0.116, -0.9568, 0.2664, -0.2705, -0.5545, 0.787, -0.5894, -0.6742, 0.445, -0.116, -0.9568, 0.2664, 0.04001, -0.8604, 0.508, -0.6583, -0.7493, 0.07159, -0.3191, -0.7223, -0.6136, -0.00846, -0.8961, -0.4437, -0.174, -0.9844, 0.02801, 0.684, -0.353, 0.6384, 0.3509, -0.4064, 0.8436, 0.302, -0.8303, 0.4685, 0.4947, -0.8244, 0.2749, -0.00846, -0.8961, -0.4437, 0.3394, -0.6214, -0.7061, 0.3332, -0.9221, -0.1968, 0.3394, -0.6214, -0.7061, 0.2652, -0.6901, -0.6733, 0.3332, -0.9221, -0.1968, 0.302, -0.8303, 0.4685, 0.2626, -0.8091, 0.5257, 0.3332, -0.9221, -0.1968, 0.2339, -0.7346, -0.6369, 0.4059, -0.7351, -0.543, 0.3332, -0.9221, -0.1968, 0.562, -0.7818, -0.2701, 0.6212, -0.78, -0.07525, 0.3332, -0.9221, -0.1968, 0.6212, -0.78, -0.07525, 0.634, -0.772, 0.04541, 0.3332, -0.9221, -0.1968, 0.634, -0.772, 0.04541, 0.4947, -0.8244, 0.2749, 0.3332, -0.9221, -0.1968, -0.116, -0.9568, 0.2664, -0.174, -0.9844, 0.02801, 0.3332, -0.9221, -0.1968, 0.04001, -0.8604, 0.508, -0.116, -0.9568, 0.2664, 0.3332, -0.9221, -0.1968, -0.174, -0.9844, 0.02801, -0.00846, -0.8961, -0.4437, 0.3332, -0.9221, -0.1968, 0.4947, -0.8244, 0.2749, 0.302, -0.8303, 0.4685, 0.3332, -0.9221, -0.1968, 0.2626, -0.8091, 0.5257, 0.04001, -0.8604, 0.508, 0.3332, -0.9221, -0.1968, 0.2652, -0.6901, -0.6733, 0.2119, -0.7299, -0.6499, 0.3332, -0.9221, -0.1968, 0.2119, -0.7299, -0.6499, 0.2339, -0.7346, -0.6369, 0.3332, -0.9221, -0.1968, 0.4059, -0.7351, -0.543, 0.562, -0.7818, -0.2701, 0.3332, -0.9221, -0.1968, -0.1913, 0.5805, 0.7914, -0.1968, 0.5757, 0.7936, -0.1684, 0.6168, 0.7689, -0.1771, 0.618, 0.766, -0.1771, 0.618, 0.766, -0.1684, 0.6168, 0.7689, -0.1626, 0.611, 0.7748, -0.1575, 0.6005, 0.7839, -0.1575, 0.6005, 0.7839, -0.1626, 0.611, 0.7748, -0.159, 0.8136, 0.5592, 0.1056, 0.8483, 0.5189, -0.3215, 0.5234, 0.7891, -0.2982, 0.5281, 0.7951, -0.1968, 0.5757, 0.7936, -0.1913, 0.5805, 0.7914, -0.4024, 0.504, 0.7642, -0.2982, 0.5281, 0.7951, -0.3215, 0.5234, 0.7891, -0.159, 0.8136, 0.5592, -0.6169, 0.7516, 0.2337, 0.1447, 0.9894, 0.006539, 0.1056, 0.8483, 0.5189, -0.159, 0.8136, 0.5592, 0.1447, 0.9894, 0.006539, 0.2817, 0.9581, -0.0526, -0.4229, 0.8024, 0.4212, -0.6169, 0.7516, 0.2337, -0.159, 0.8136, 0.5592, 0.2277, -0.8655, 0.4461, -0.08577, -0.9124, 0.4001, -0.642, 0.1627, 0.7492, -0.1506, 0.1475, 0.9775, -0.08577, -0.9124, 0.4001, -0.2671, -0.7877, -0.5552, -0.987, 0.154, 0.04509, -0.642, 0.1627, 0.7492, 0.2364, -0.6894, -0.6847, 0.1597, -0.7487, -0.6434, -0.05494, 0.2421, -0.9687, -0.1054, 0.2614, -0.9595, 0.2082, -0.8889, 0.4081, 0.2277, -0.8655, 0.4461, -0.1506, 0.1475, 0.9775, -0.08603, 0.1367, 0.9869, -0.2671, -0.7877, -0.5552, 0.2643, -0.6507, -0.7118, -0.5096, 0.2304, -0.829, -0.987, 0.154, 0.04509, 0.2643, -0.6507, -0.7118, 0.2364, -0.6894, -0.6847, -0.1054, 0.2614, -0.9595, -0.5096, 0.2304, -0.829, -0.1506, 0.1475, 0.9775, -0.642, 0.1627, 0.7492, -0.7296, 0.1717, 0.662, -0.4065, 0.2629, 0.875, -0.642, 0.1627, 0.7492, -0.987, 0.154, 0.04509, -0.9908, 0.1301, -0.03675, -0.7296, 0.1717, 0.662, -0.1054, 0.2614, -0.9595, -0.05494, 0.2421, -0.9687, -0.1129, 0.4261, -0.8976, -0.2934, 0.3494, -0.8898, -0.08603, 0.1367, 0.9869, -0.1506, 0.1475, 0.9775, -0.4065, 0.2629, 0.875, -0.2623, 0.3371, 0.9042, -0.987, 0.154, 0.04509, -0.5096, 0.2304, -0.829, -0.6848, 0.2076, -0.6985, -0.9908, 0.1301, -0.03675, -0.5096, 0.2304, -0.829, -0.1054, 0.2614, -0.9595, -0.2934, 0.3494, -0.8898, -0.6848, 0.2076, -0.6985, -0.9908, 0.1301, -0.03675, -0.6848, 0.2076, -0.6985, -0.3584, -0.6624, -0.6579, -0.6895, -0.7147, -0.118, -0.7296, 0.1717, 0.662, -0.9908, 0.1301, -0.03675, -0.6895, -0.7147, -0.118, -0.4609, -0.7829, 0.4178, -0.2623, 0.3371, 0.9042, -0.4065, 0.2629, 0.875, -0.2026, -0.7603, 0.6172, -0.07937, -0.6585, 0.7484, -0.6848, 0.2076, -0.6985, -0.2934, 0.3494, -0.8898, -0.08386, -0.5728, -0.8154, -0.3584, -0.6624, -0.6579, -0.2934, 0.3494, -0.8898, -0.1129, 0.4261, -0.8976, 0.1106, -0.565, -0.8177, -0.08386, -0.5728, -0.8154, -0.4065, 0.2629, 0.875, -0.7296, 0.1717, 0.662, -0.4609, -0.7829, 0.4178, -0.2026, -0.7603, 0.6172, 0.8219, -0.2712, 0.5009, 0.7775, -0.4353, 0.4539, 0.9204, -0.3144, 0.2325, 0.9538, -0.1719, 0.2463, -0.4609, -0.7829, 0.4178, -0.6895, -0.7147, -0.118, -0.3584, -0.6624, -0.6579, -0.07937, -0.6585, 0.7484, -0.2026, -0.7603, 0.6172, -0.08386, -0.5728, -0.8154, 0.1106, -0.565, -0.8177, -0.2026, -0.7603, 0.6172, -0.4609, -0.7829, 0.4178, -0.3584, -0.6624, -0.6579, -0.08386, -0.5728, -0.8154, 0.3938, -0.8745, -0.283, 0.3314, -0.8973, -0.2915, 0.4293, -0.6632, -0.613, 0.5314, -0.7258, -0.4369, 0.3938, -0.8745, -0.283, 0.257, -0.9404, -0.2225, 0.2575, -0.9484, -0.1851, 0.3314, -0.8973, -0.2915, 0.2423, -0.9375, -0.2497, 0.2575, -0.9484, -0.1851, 0.257, -0.9404, -0.2225, 0.4293, -0.6632, -0.613, 0.36, -0.6662, -0.6531, 0.3137, -0.2322, -0.9207, 0.4511, -0.287, -0.8451, 0.6374, -0.4519, -0.6241, 0.5314, -0.7258, -0.4369, 0.4293, -0.6632, -0.613, 0.4511, -0.287, -0.8451, 0.2992, 0.3944, -0.8689, 0.5095, 0.2472, -0.8242, 0.603, 0.1502, -0.7835, -0.1626, 0.611, 0.7748, -0.1645, 0.6243, 0.7636, -0.159, 0.8136, 0.5592, 0.2817, 0.9581, -0.0526, 0.1447, 0.9894, 0.006539, 0.2559, 0.9438, -0.2091, -0.6213, 0.1689, -0.7651, -0.7525, 0.6389, -0.1598, -0.6117, 0.7491, -0.2542, -0.2819, 0.4843, -0.8282, 0.6419, -0.2867, -0.7111, 0.7971, -0.5762, 0.1807, 0.8206, -0.5508, 0.1522, 0.2593, -0.6489, -0.7154, 0.2497, 0.9448, 0.2122, 0.9855, 0.02329, 0.1679, 0.9716, -0.06001, -0.2287, 0.1304, 0.9688, -0.211, 0.803, -0.1826, -0.5674, -0.04423, 0.6488, -0.7597, 0.07801, 0.8361, -0.543, 0.9059, -0.07567, -0.4168, 0.9059, -0.07567, -0.4168, 0.07801, 0.8361, -0.543, 0.1304, 0.9688, -0.211, 0.9716, -0.06001, -0.2287, -0.6117, 0.7491, -0.2542, -0.6204, 0.7839, 0.02305, 0.1304, 0.9688, -0.211, 0.07801, 0.8361, -0.543, -0.3698, 0.4161, 0.8307, 0.4817, -0.4473, 0.7536, 0.7989, -0.2019, 0.5666, -0.08613, 0.7307, 0.6772, 0.2593, -0.6489, -0.7154, -0.6213, 0.1689, -0.7651, -0.2819, 0.4843, -0.8282, 0.6419, -0.2867, -0.7111, -0.2819, 0.4843, -0.8282, -0.6117, 0.7491, -0.2542, 0.07801, 0.8361, -0.543, -0.04423, 0.6488, -0.7597, 0.8907, -0.449, 0.07138, 0.8576, -0.4987, 0.1254, 0.8097, -0.568, 0.1474, 0.8423, -0.5283, 0.1067, 0.9855, 0.02329, 0.1679, 0.3787, -0.9081, -0.1789, 0.2973, -0.9406, 0.1637, 0.9716, -0.06001, -0.2287, -0.7525, 0.6389, -0.1598, -0.7556, 0.6451, 0.1139, -0.6204, 0.7839, 0.02305, -0.6117, 0.7491, -0.2542, -0.7556, 0.6451, 0.1139, -0.3698, 0.4161, 0.8307, -0.08613, 0.7307, 0.6772, -0.6204, 0.7839, 0.02305, 0.4817, -0.4473, 0.7536, 0.667, -0.404, -0.6261, 0.4405, -0.729, -0.524, 0.7989, -0.2019, 0.5666, -0.6204, 0.7839, 0.02305, -0.08613, 0.7307, 0.6772, 0.2497, 0.9448, 0.2122, 0.1304, 0.9688, -0.211, 0.4236, -0.8454, 0.3252, 0.9059, -0.07567, -0.4168, 0.9716, -0.06001, -0.2287, 0.2973, -0.9406, 0.1637, 0.7369, -0.6393, 0.2196, 0.803, -0.1826, -0.5674, 0.9059, -0.07567, -0.4168, 0.4236, -0.8454, 0.3252, 0.6419, -0.2867, -0.7111, -0.2819, 0.4843, -0.8282, -0.04423, 0.6488, -0.7597, 0.803, -0.1826, -0.5674, -0.08613, 0.7307, 0.6772, 0.7989, -0.2019, 0.5666, 0.9855, 0.02329, 0.1679, 0.2497, 0.9448, 0.2122, 0.7971, -0.5762, 0.1807, 0.8097, -0.568, 0.1474, 0.8576, -0.4987, 0.1254, 0.8206, -0.5508, 0.1522, 0.6386, -0.6813, -0.3577, 0.8423, -0.5283, 0.1067, 0.515, -0.8437, 0.1513, 0.4839, -0.8724, -0.06826, 0.8269, -0.4376, -0.3532, 0.8907, -0.449, 0.07138, 0.8423, -0.5283, 0.1067, 0.6386, -0.6813, -0.3577, 0.7989, -0.2019, 0.5666, 0.4405, -0.729, -0.524, 0.3787, -0.9081, -0.1789, 0.9855, 0.02329, 0.1679, 0.7971, -0.5762, 0.1807, 0.6419, -0.2867, -0.7111, 0.803, -0.1826, -0.5674, 0.7369, -0.6393, 0.2196, 0.4737, -0.7125, -0.5177, 0.4405, -0.729, -0.524, 0.667, -0.404, -0.6261, 0.7269, -0.4807, -0.4905, 0.5007, -0.801, 0.328, 0.4236, -0.8454, 0.3252, 0.2973, -0.9406, 0.1637, 0.5563, -0.8164, 0.1549, 0.5007, -0.801, 0.328, 0.7369, -0.6393, 0.2196, 0.4236, -0.8454, 0.3252, 0.5563, -0.8164, 0.1549, 0.2973, -0.9406, 0.1637, 0.3787, -0.9081, -0.1789, 0.3088, -0.9386, -0.1536, 0.3088, -0.9386, -0.1536, 0.3787, -0.9081, -0.1789, 0.4405, -0.729, -0.524, 0.4737, -0.7125, -0.5177, 0.7269, -0.4807, -0.4905, 0.667, -0.404, -0.6261, 0.8336, -0.2709, -0.4813, 0.8948, -0.1793, -0.4089, 0.7269, -0.4807, -0.4905, 0.8001, -0.5444, -0.2519, 0.6799, -0.7019, -0.2123, 0.4737, -0.7125, -0.5177, 0.3088, -0.9386, -0.1536, 0.6787, -0.7213, -0.1381, 0.6767, -0.7357, -0.02861, 0.5563, -0.8164, 0.1549, 0.4737, -0.7125, -0.5177, 0.6799, -0.7019, -0.2123, 0.6787, -0.7213, -0.1381, 0.3088, -0.9386, -0.1536, 0.8001, -0.5444, -0.2519, 0.8269, -0.4376, -0.3532, 0.6386, -0.6813, -0.3577, 0.6799, -0.7019, -0.2123, 0.6799, -0.7019, -0.2123, 0.6386, -0.6813, -0.3577, 0.4839, -0.8724, -0.06826, 0.6787, -0.7213, -0.1381, 0.6787, -0.7213, -0.1381, 0.4839, -0.8724, -0.06826, 0.515, -0.8437, 0.1513, 0.6767, -0.7357, -0.02861, 0.8097, -0.568, 0.1474, 0.7971, -0.5762, 0.1807, 0.7369, -0.6393, 0.2196, 0.5007, -0.801, 0.328, 0.5007, -0.801, 0.328, 0.5563, -0.8164, 0.1549, 0.6767, -0.7357, -0.02861, 0.5007, -0.801, 0.328, 0.515, -0.8437, 0.1513, 0.8423, -0.5283, 0.1067, 0.8097, -0.568, 0.1474, 0.515, -0.8437, 0.1513, 0.5007, -0.801, 0.328, 0.6767, -0.7357, -0.02861, 0.9442, 0.08756, -0.3174, 0.3927, 0.8659, -0.3099, 0.2511, 0.6315, -0.7336, 0.9016, 0.07648, -0.4258, 0.2511, 0.6315, -0.7336, 0.2648, 0.1593, -0.9511, 0.734, 0.1341, -0.6658, 0.9016, 0.07648, -0.4258, 0.9682, 0.2276, -0.1043, 0.9889, 0.05841, -0.1365, 0.7194, 0.4153, 0.5568, 0.956, 0.1392, -0.258, 0.7194, 0.4153, 0.5568, 0.3927, 0.8659, -0.3099, 0.9442, 0.08756, -0.3174, 0.956, 0.1392, -0.258, 0.9913, 0.01362, -0.1306, 0.984, -0.1476, -0.1, 0.7194, 0.4153, 0.5568, 0.9889, 0.05841, -0.1365, 0.984, -0.1476, -0.1, 0.9692, -0.165, -0.1828, 0.8336, -0.2709, -0.4813, 0.2511, 0.6315, -0.7336, 0.3927, 0.8659, -0.3099, -0.7556, 0.6451, 0.1139, -0.7525, 0.6389, -0.1598, 0.7194, 0.4153, 0.5568, 0.984, -0.1476, -0.1, 0.4817, -0.4473, 0.7536, -0.3698, 0.4161, 0.8307, -0.7556, 0.6451, 0.1139, 0.3927, 0.8659, -0.3099, 0.7194, 0.4153, 0.5568, -0.3698, 0.4161, 0.8307, 0.827, -0.2419, -0.5074, 0.2648, 0.1593, -0.9511, -0.6213, 0.1689, -0.7651, 0.2593, -0.6489, -0.7154, 0.2511, 0.6315, -0.7336, -0.7525, 0.6389, -0.1598, -0.6213, 0.1689, -0.7651, 0.2648, 0.1593, -0.9511, 0.8269, -0.4376, -0.3532, 0.9692, -0.165, -0.1828, 0.8907, -0.449, 0.07138, 0.4817, -0.4473, 0.7536, 0.984, -0.1476, -0.1, 0.8336, -0.2709, -0.4813, 0.667, -0.404, -0.6261, 0.9692, -0.165, -0.1828, 0.8948, -0.1793, -0.4089, 0.8336, -0.2709, -0.4813, 0.7269, -0.4807, -0.4905, 0.8948, -0.1793, -0.4089, 0.9692, -0.165, -0.1828, 0.8001, -0.5444, -0.2519, 0.8001, -0.5444, -0.2519, 0.9692, -0.165, -0.1828, 0.8269, -0.4376, -0.3532, 0.9594, -0.2679, -0.08813, 0.8206, -0.5508, 0.1522, 0.8576, -0.4987, 0.1254, 0.9594, -0.2679, -0.08813, 0.827, -0.2419, -0.5074, 0.2593, -0.6489, -0.7154, 0.8206, -0.5508, 0.1522, 0.9692, -0.165, -0.1828, 0.9594, -0.2679, -0.08813, 0.8576, -0.4987, 0.1254, 0.8907, -0.449, 0.07138])] * 3)])
me_sphere = bpy.data.meshes.new('Sphere')
me_sphere.from_pydata([(0.1541, -0.4838, 6.146), (0.1126, -0.4841, 6.145), (0.08058, -0.4736, 6.147), (0.06295, -0.4538, 6.151), (0.06236, -0.4277, 6.156), (0.07892, -0.3993, 6.162), (0.1101, -0.373, 6.167), (0.1571, -0.4863, 6.171), (0.1181, -0.4888, 6.192), (0.08781, -0.4797, 6.207), (0.07077, -0.4604, 6.216), (0.06959, -0.4338, 6.216), (0.08445, -0.404, 6.208), (0.1131, -0.3755, 6.193), (0.1661, -0.4861, 6.193), (0.1349, -0.4883, 6.232), (0.1097, -0.4791, 6.26), (0.09446, -0.4597, 6.273), (0.09147, -0.4332, 6.269), (0.1012, -0.4035, 6.249), (0.1222, -0.3753, 6.214), (0.1799, -0.4831, 6.208), (0.1603, -0.4828, 6.26), (0.1429, -0.4719, 6.297), (0.1304, -0.4519, 6.313), (0.1247, -0.426, 6.306), (0.1266, -0.398, 6.277), (0.1359, -0.3723, 6.23), (0.1962, -0.4778, 6.214), (0.1905, -0.4731, 6.272), (0.1824, -0.4591, 6.313), (0.1731, -0.4381, 6.33), (0.1641, -0.4132, 6.322), (0.1568, -0.3882, 6.289), (0.1523, -0.367, 6.236), (0.1987, -0.4726, 6.149), (0.2127, -0.471, 6.211), (0.2209, -0.4605, 6.265), (0.2221, -0.4428, 6.304), (0.2161, -0.4204, 6.321), (0.2039, -0.3969, 6.313), (0.1872, -0.3757, 6.282), (0.1687, -0.3602, 6.233), (0.2267, -0.4638, 6.198), (0.2469, -0.4472, 6.242), (0.256, -0.4253, 6.273), (0.2528, -0.4016, 6.287), (0.2378, -0.3794, 6.282), (0.2132, -0.3624, 6.258), (0.1828, -0.353, 6.22), (0.2363, -0.4572, 6.178), (0.2644, -0.4351, 6.204), (0.279, -0.4095, 6.224), (0.2777, -0.3844, 6.234), (0.2608, -0.3636, 6.233), (0.2308, -0.3503, 6.221), (0.1923, -0.3464, 6.199), (0.2398, -0.4523, 6.153), (0.271, -0.426, 6.159), (0.2875, -0.3976, 6.165), (0.2869, -0.3715, 6.17), (0.2693, -0.3517, 6.174), (0.2373, -0.3412, 6.175), (0.1958, -0.3415, 6.175), (0.2368, -0.4498, 6.128), (0.2654, -0.4213, 6.112), (0.2803, -0.3915, 6.104), (0.2791, -0.3649, 6.104), (0.2621, -0.3456, 6.113), (0.2318, -0.3365, 6.129), (0.1928, -0.339, 6.15), (0.2277, -0.45, 6.106), (0.2487, -0.4218, 6.072), (0.2584, -0.3921, 6.051), (0.2554, -0.3656, 6.047), (0.2402, -0.3462, 6.06), (0.215, -0.337, 6.089), (0.1838, -0.3392, 6.128), (0.214, -0.453, 6.091), (0.2233, -0.4273, 6.044), (0.2252, -0.3993, 6.014), (0.2195, -0.3734, 6.007), (0.207, -0.3534, 6.023), (0.1896, -0.3425, 6.06), (0.17, -0.3422, 6.113), (0.1976, -0.4583, 6.084), (0.1931, -0.4371, 6.032), (0.1857, -0.4121, 5.999), (0.1768, -0.3872, 5.991), (0.1675, -0.3662, 6.008), (0.1594, -0.3522, 6.049), (0.1537, -0.3475, 6.106), (0.1812, -0.4651, 6.088), (0.1627, -0.4496, 6.038), (0.146, -0.4284, 6.008), (0.1338, -0.4049, 6.0), (0.1278, -0.3825, 6.016), (0.129, -0.3648, 6.055), (0.1372, -0.3543, 6.11), (0.1511, -0.3527, 6.172), (0.1671, -0.4723, 6.101), (0.1367, -0.4629, 6.062), (0.1121, -0.4459, 6.039), (0.09704, -0.4237, 6.033), (0.09387, -0.4, 6.048), (0.103, -0.3781, 6.079), (0.1231, -0.3615, 6.123), (0.1576, -0.4789, 6.121), (0.1191, -0.475, 6.1), (0.0891, -0.4617, 6.087), (0.07217, -0.4409, 6.086), (0.07089, -0.4158, 6.096), (0.08544, -0.3902, 6.116), (0.1136, -0.3681, 6.143)], [], [(5, 4, 11, 12), (1, 0, 7, 8), (4, 3, 10, 11), (3, 2, 9, 10), (6, 5, 12, 13), (2, 1, 8, 9), (10, 9, 16, 17), (13, 12, 19, 20), (9, 8, 15, 16), (12, 11, 18, 19), (8, 7, 14, 15), (11, 10, 17, 18), (17, 16, 23, 24), (20, 19, 26, 27), (16, 15, 22, 23), (19, 18, 25, 26), (15, 14, 21, 22), (18, 17, 24, 25), (24, 23, 30, 31), (27, 26, 33, 34), (23, 22, 29, 30), (26, 25, 32, 33), (22, 21, 28, 29), (25, 24, 31, 32), (31, 30, 38, 39), (34, 33, 41, 42), (30, 29, 37, 38), (33, 32, 40, 41), (29, 28, 36, 37), (32, 31, 39, 40), (39, 38, 45, 46), (42, 41, 48, 49), (38, 37, 44, 45), (41, 40, 47, 48), (37, 36, 43, 44), (40, 39, 46, 47), (46, 45, 52, 53), (49, 48, 55, 56), (45, 44, 51, 52), (48, 47, 54, 55), (44, 43, 50, 51), (47, 46, 53, 54), (53, 52, 59, 60), (56, 55, 62, 63), (52, 51, 58, 59), (55, 54, 61, 62), (51, 50, 57, 58), (54, 53, 60, 61), (60, 59, 66, 67), (63, 62, 69, 70), (59, 58, 65, 66), (62, 61, 68, 69), (58, 57, 64, 65), (61, 60, 67, 68), (67, 66, 73, 74), (70, 69, 76, 77), (66, 65, 72, 73), (69, 68, 75, 76), (65, 64, 71, 72), (68, 67, 74, 75), (74, 73, 80, 81), (77, 76, 83, 84), (73, 72, 79, 80), (76, 75, 82, 83), (72, 71, 78, 79), (75, 74, 81, 82), (81, 80, 87, 88), (84, 83, 90, 91), (80, 79, 86, 87), (83, 82, 89, 90), (79, 78, 85, 86), (82, 81, 88, 89), (88, 87, 94, 95), (91, 90, 97, 98), (87, 86, 93, 94), (90, 89, 96, 97), (86, 85, 92, 93), (89, 88, 95, 96), (95, 94, 102, 103), (98, 97, 105, 106), (94, 93, 101, 102), (97, 96, 104, 105), (93, 92, 100, 101), (96, 95, 103, 104), (103, 102, 109, 110), (106, 105, 112, 113), (102, 101, 108, 109), (105, 104, 111, 112), (101, 100, 107, 108), (104, 103, 110, 111), (99, 6, 13), (0, 35, 7), (99, 13, 20), (7, 35, 14), (99, 20, 27), (14, 35, 21), (99, 27, 34), (21, 35, 28), (99, 34, 42), (28, 35, 36), (99, 42, 49), (36, 35, 43), (99, 49, 56), (43, 35, 50), (99, 56, 63), (50, 35, 57), (99, 63, 70), (57, 35, 64), (99, 70, 77), (64, 35, 71), (99, 77, 84), (71, 35, 78), (99, 84, 91), (78, 35, 85), (99, 91, 98), (85, 35, 92), (99, 98, 106), (92, 35, 100), (99, 106, 113), (100, 35, 107), (99, 113, 6), (107, 35, 0), (110, 109, 2, 3), (113, 112, 5, 6), (109, 108, 1, 2), (112, 111, 4, 5), (108, 107, 0, 1), (111, 110, 3, 4)])
me_sphere.polygons.foreach_set('use_smooth', [True] * 128)
me_sphere.use_remesh_preserve_volume = False
me_sphere.use_remesh_preserve_attributes = False
me_sphere.use_mirror_vertex_groups = False
me_sphere.update()
me_plane = bpy.data.meshes.new('Plane')
me_plane.from_pydata([(0.6347, -0.06918, 5.481), (0.3317, -0.08503, 5.499), (-2.483e-25, -0.1025, 5.222), (0.0, -0.109, 5.691), (0.9246, -0.06012, 5.459), (1.485, -0.05559, 5.439), (1.947, -0.06691, 5.406), (2.443, -0.07187, 5.372), (4.429e-09, -0.2598, 5.046), (4.429e-09, -0.313, 4.66), (4.429e-09, -0.2895, 4.288), (1.113e-08, -0.2331, 3.892), (0.3539, -0.2331, 3.789), (0.3068, -0.2331, 2.984), (0.273, -0.1486, 2.152), (0.273, 0.04413, 1.333), (0.2486, 0.03737, 0.302), (0.0, -0.109, 5.957)], [(0, 4), (1, 0), (2, 1), (3, 2), (4, 5), (5, 6), (6, 7), (2, 8), (8, 9), (9, 10), (10, 11), (11, 12), (12, 13), (13, 14), (14, 15), (15, 16), (17, 3)], [])
me_plane.use_remesh_preserve_volume = False
me_plane.use_remesh_preserve_attributes = False
me_plane.use_mirror_vertex_groups = False
me_plane.update()

# ---- objects
ob_circle = bpy.data.objects.new('Circle', me_circle)
ob_sphere = bpy.data.objects.new('Sphere', me_sphere)
ob_camera = bpy.data.objects.new('Camera', cam_camera)
ob_lamp = bpy.data.objects.new('Lamp', light_lamp)
ob_plane = bpy.data.objects.new('Plane', me_plane)

# ---- transforms, parenting, visibility, modifiers, constraints
ob_circle.location = (0.0, 0.0, 0.0)
ob_circle.hide_viewport = True
ob_circle.lineart.crease_threshold = 0.0
_m = ob_circle.modifiers.new('Mirror', 'MIRROR')
_m.use_clip = True
ob_sphere.location = (0.0, 0.0, 0.0)
ob_sphere.hide_viewport = True
ob_sphere.lineart.crease_threshold = 0.0
_m = ob_sphere.modifiers.new('Mirror', 'MIRROR')
ob_camera.location = (7.481, -6.508, 5.344)
ob_camera.rotation_euler = (1.109, 0.01082, 0.8149)
ob_camera.lock_rotations_4d = False
ob_camera.empty_display_type = 'ARROWS'
ob_camera.color = (0.0, 0.0, 0.0, 0.0)
ob_camera.hide_viewport = True
ob_camera.display_type = 'WIRE'
ob_camera.lineart.crease_threshold = 0.0
ob_lamp.location = (4.076, 1.005, 5.904)
ob_lamp.rotation_euler = (0.6503, 0.05522, 1.866)
ob_lamp.lock_rotations_4d = False
ob_lamp.empty_display_type = 'ARROWS'
ob_lamp.color = (0.0, 0.0, 0.0, 0.0)
ob_lamp.hide_viewport = True
ob_lamp.lineart.crease_threshold = 0.0
ob_plane.location = (0.0, 0.0, 0.0)
ob_plane.lineart.crease_threshold = 0.0
_m = ob_plane.modifiers.new('Mirror', 'MIRROR')
_m = ob_plane.modifiers.new('Skin', 'SKIN')
_m = ob_plane.modifiers.new('Subsurf', 'SUBSURF')
_m.uv_smooth = 'PRESERVE_CORNERS'
_m.quality = 2
_m.show_only_control_edges = False

# ---- collection membership
col_collection_1.objects.link(ob_circle)
col_collection_1.objects.link(ob_sphere)
col_collection_1.objects.link(ob_camera)
col_collection_1.objects.link(ob_lamp)
col_collection_1.objects.link(ob_plane)

# ---- scene / render settings (as saved in the file)
scene.camera = ob_camera
scene.frame_start = 1; scene.frame_end = 250; scene.frame_set(1)
scene.render.engine = 'BLENDER_EEVEE_NEXT'
scene.render.resolution_percentage = 50
scene.render.dither_intensity = 0.0
scene.render.border_min_x = 0.3536
scene.render.border_min_y = 0.6951
scene.render.border_max_x = 0.6353
scene.render.border_max_y = 0.9715
scene.cycles.use_denoising = False
scene.cycles.samples = 10
scene.cycles.sampling_pattern = 'TABULATED_SOBOL'
scene.cycles.light_sampling_threshold = 0.0
scene.cycles.use_adaptive_sampling = False
scene.cycles.use_light_tree = False
scene.cycles.blur_glossy = 0.0
scene.cycles.pixel_filter_type = 'GAUSSIAN'
scene.cycles.sample_clamp_indirect = 0.0
scene.view_settings.view_transform = 'Standard'
bpy.context.view_layer.update()
